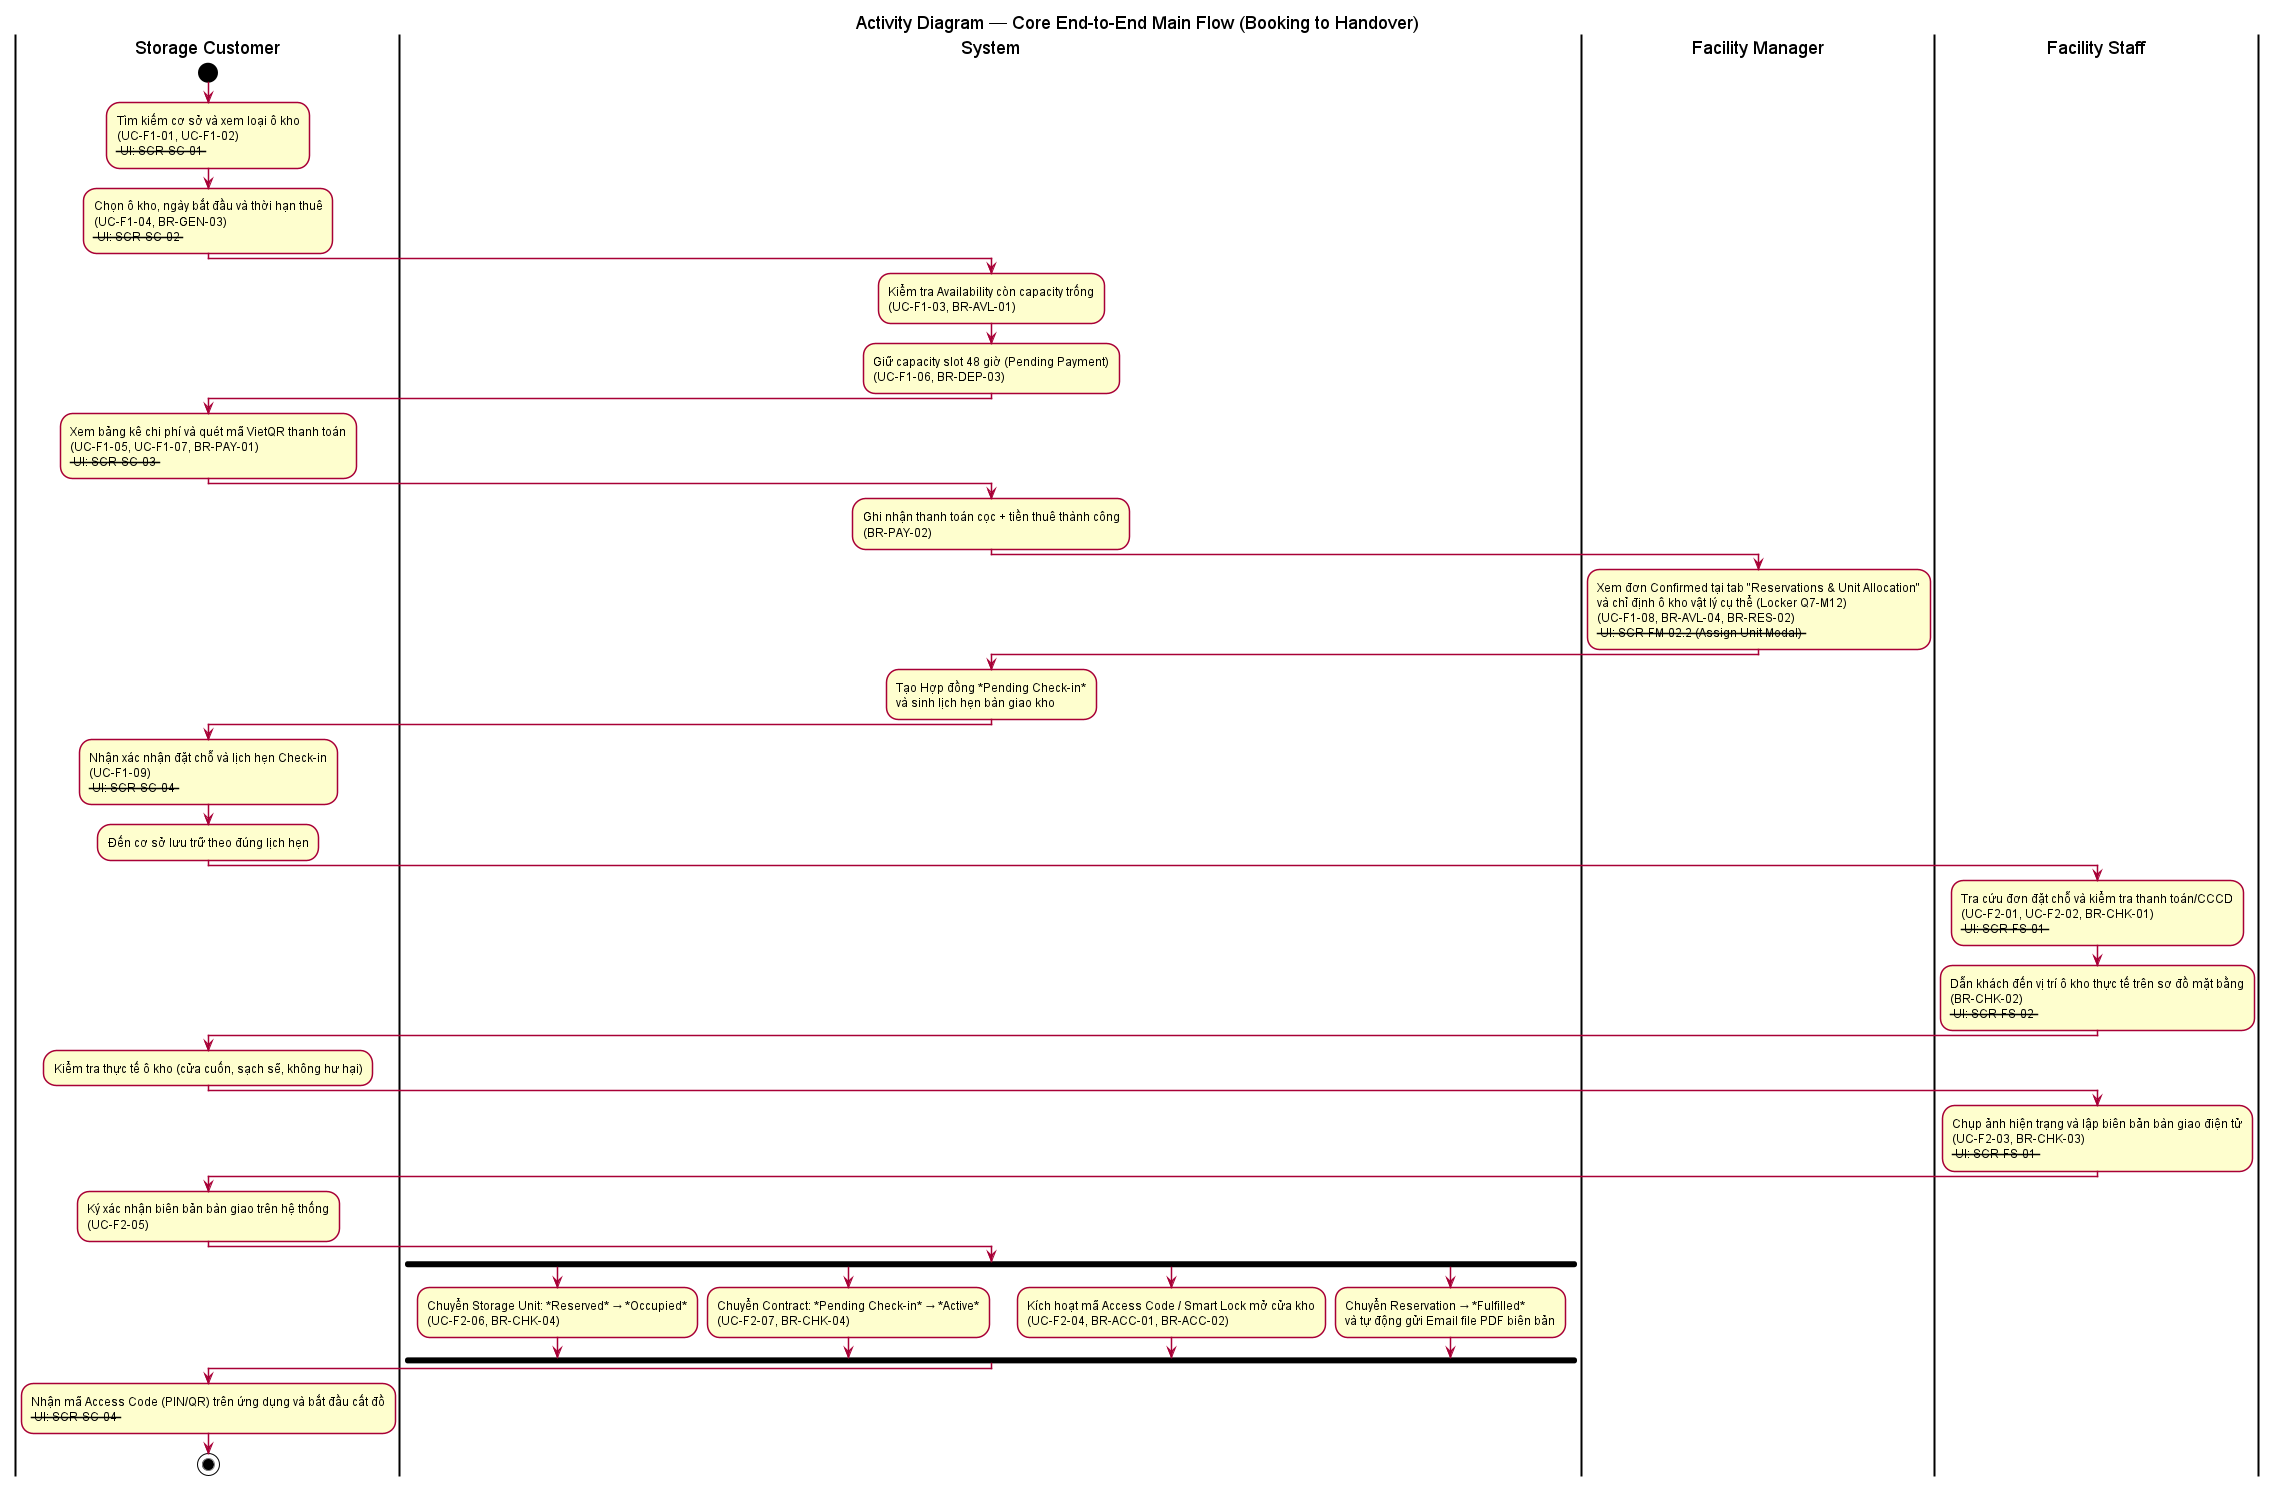

The diagram above was rendered by PlantUML. Its source (embedded in the PNG):
@startuml activity-main-flow-end-to-end
skinparam conditionStyle inside
skinparam style strictuml

title Activity Diagram — Core End-to-End Main Flow (Booking to Handover)

|Storage Customer|
start
:Tìm kiếm cơ sở và xem loại ô kho
(UC-F1-01, UC-F1-02)
-- UI: SCR-SC-01 --;
:Chọn ô kho, ngày bắt đầu và thời hạn thuê
(UC-F1-04, BR-GEN-03)
-- UI: SCR-SC-02 --;

|System|
:Kiểm tra Availability còn capacity trống
(UC-F1-03, BR-AVL-01);
:Giữ capacity slot 48 giờ (Pending Payment)
(UC-F1-06, BR-DEP-03);

|Storage Customer|
:Xem bảng kê chi phí và quét mã VietQR thanh toán
(UC-F1-05, UC-F1-07, BR-PAY-01)
-- UI: SCR-SC-03 --;

|System|
:Ghi nhận thanh toán cọc + tiền thuê thành công
(BR-PAY-02);

|Facility Manager|
:Xem đơn Confirmed tại tab "Reservations & Unit Allocation"
và chỉ định ô kho vật lý cụ thể (Locker Q7-M12)
(UC-F1-08, BR-AVL-04, BR-RES-02)
-- UI: SCR-FM-02.2 (Assign Unit Modal) --;

|System|
:Tạo Hợp đồng *Pending Check-in*
và sinh lịch hẹn bàn giao kho;

|Storage Customer|
:Nhận xác nhận đặt chỗ và lịch hẹn Check-in
(UC-F1-09)
-- UI: SCR-SC-04 --;
:Đến cơ sở lưu trữ theo đúng lịch hẹn;

|Facility Staff|
:Tra cứu đơn đặt chỗ và kiểm tra thanh toán/CCCD
(UC-F2-01, UC-F2-02, BR-CHK-01)
-- UI: SCR-FS-01 --;
:Dẫn khách đến vị trí ô kho thực tế trên sơ đồ mặt bằng
(BR-CHK-02)
-- UI: SCR-FS-02 --;

|Storage Customer|
:Kiểm tra thực tế ô kho (cửa cuốn, sạch sẽ, không hư hại);

|Facility Staff|
:Chụp ảnh hiện trạng và lập biên bản bàn giao điện tử
(UC-F2-03, BR-CHK-03)
-- UI: SCR-FS-01 --;

|Storage Customer|
:Ký xác nhận biên bản bàn giao trên hệ thống
(UC-F2-05);

|System|
fork
  :Chuyển Storage Unit: *Reserved* → *Occupied*
  (UC-F2-06, BR-CHK-04);
fork again
  :Chuyển Contract: *Pending Check-in* → *Active*
  (UC-F2-07, BR-CHK-04);
fork again
  :Kích hoạt mã Access Code / Smart Lock mở cửa kho
  (UC-F2-04, BR-ACC-01, BR-ACC-02);
fork again
  :Chuyển Reservation → *Fulfilled*
  và tự động gửi Email file PDF biên bản;
end fork

|Storage Customer|
:Nhận mã Access Code (PIN/QR) trên ứng dụng và bắt đầu cất đồ
-- UI: SCR-SC-04 --;
stop

@enduml